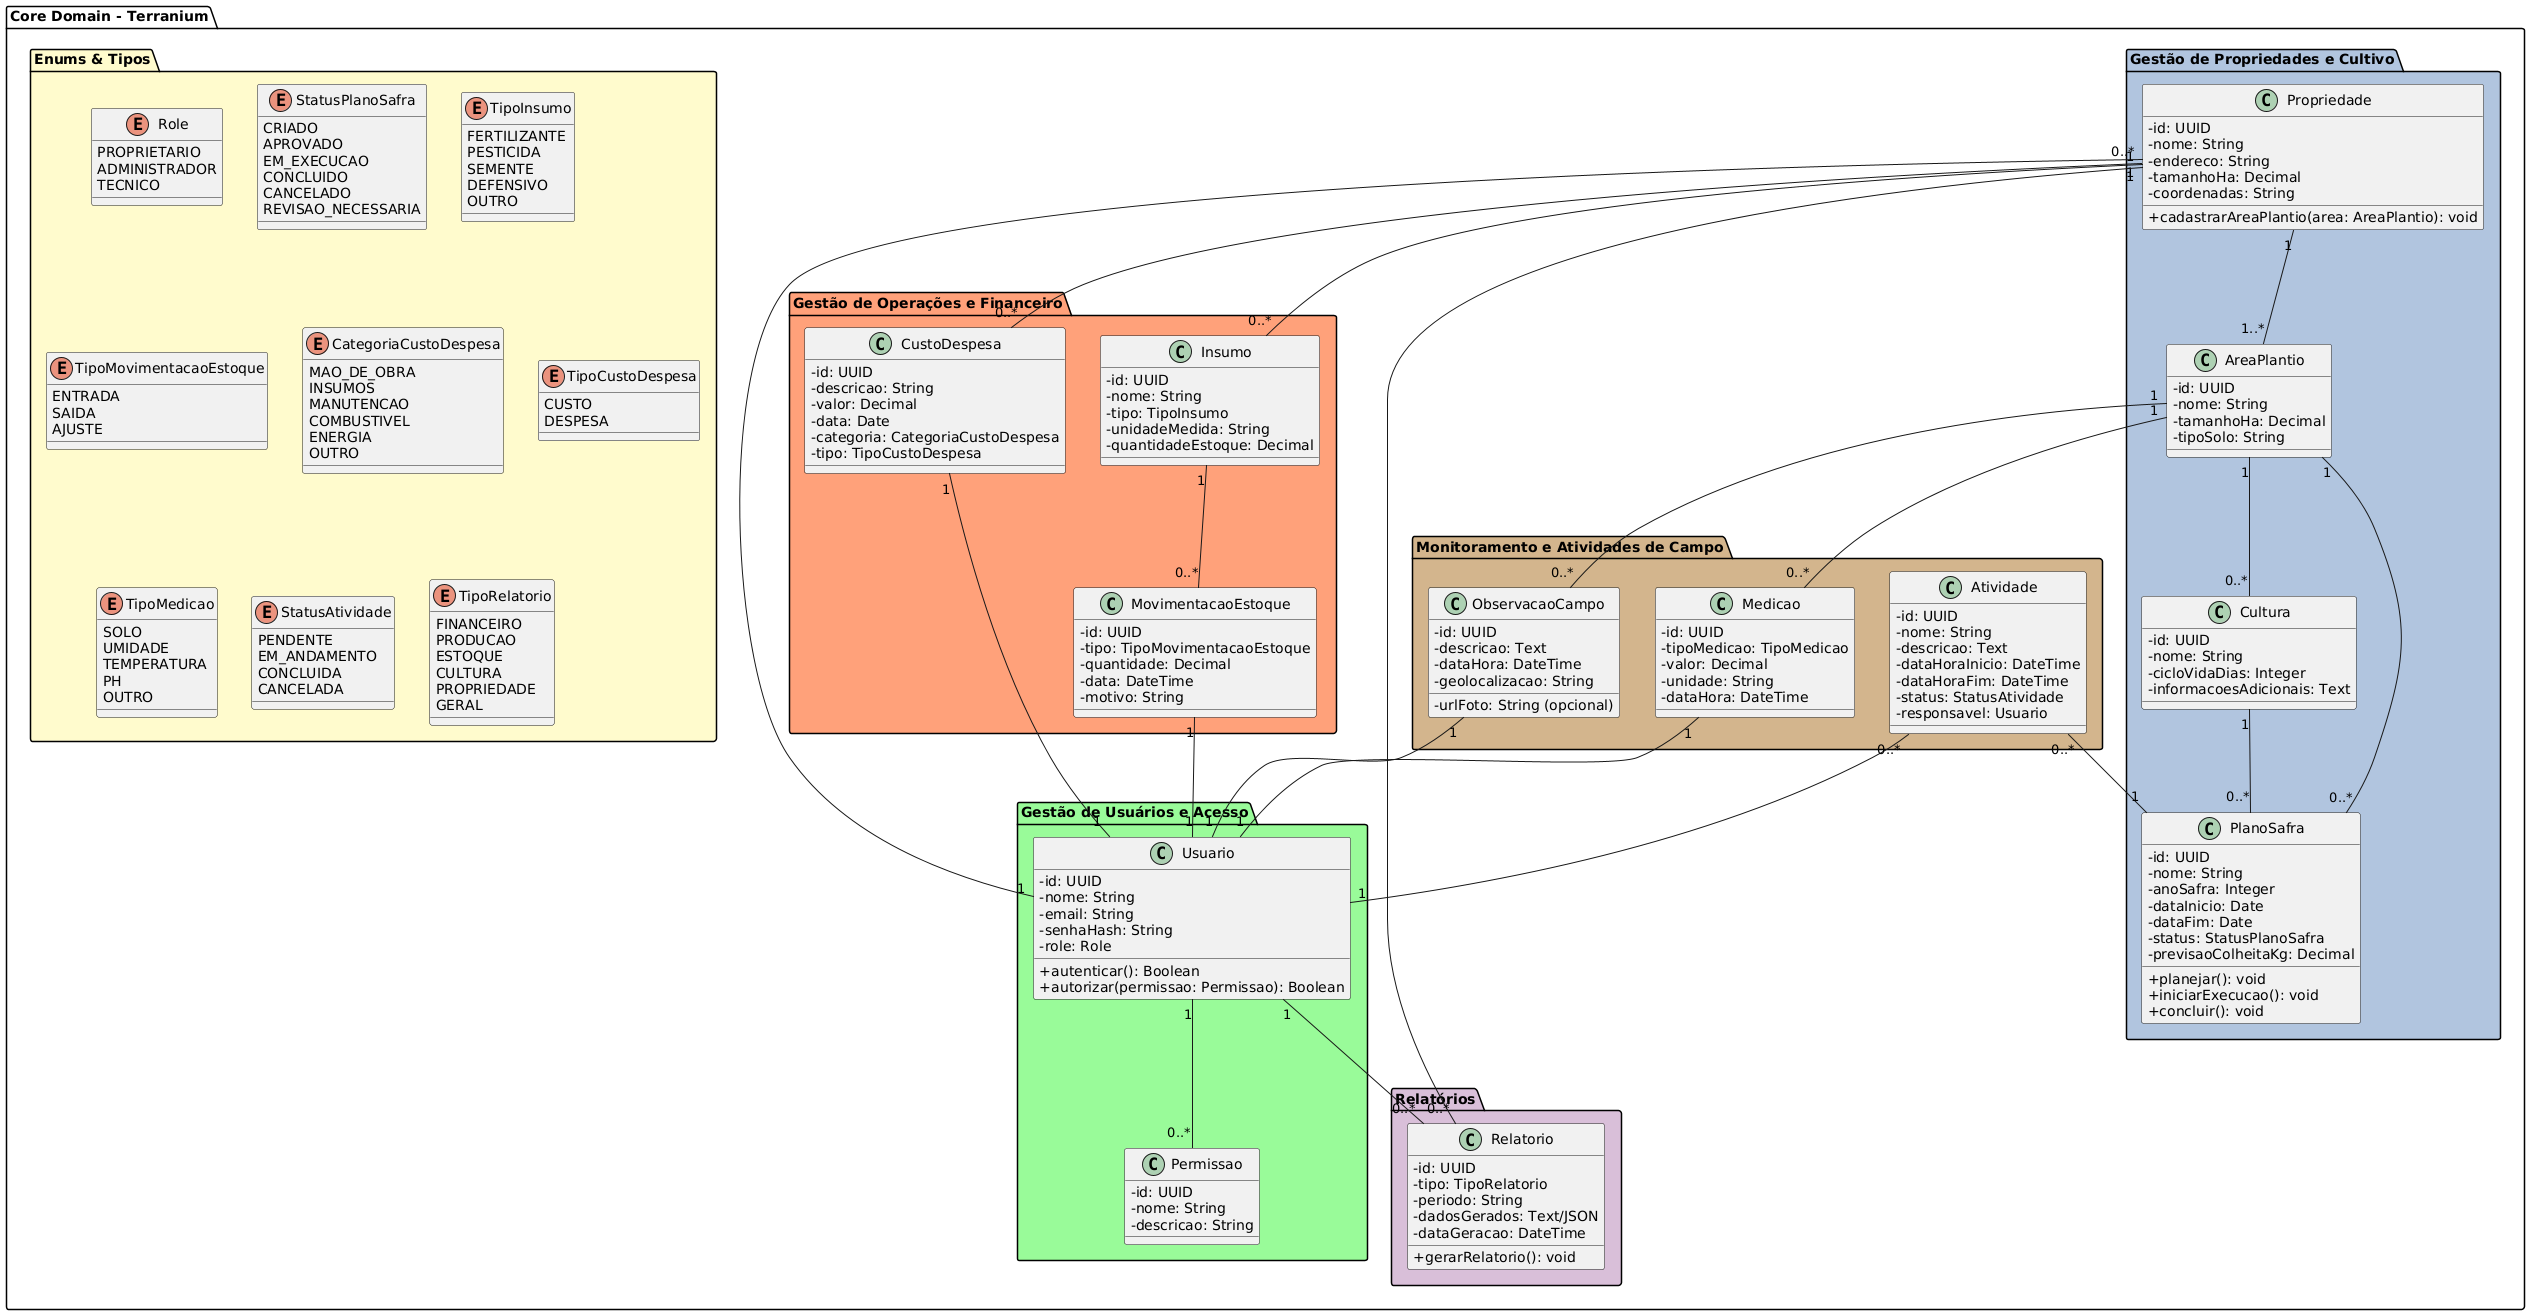

The diagram above was rendered by PlantUML. Its source (embedded in the PNG):
@startuml
skinparam classAttributeIconSize 0

package "Core Domain - Terranium" {

  package "Enums & Tipos" #LemonChiffon {
    enum Role {
      PROPRIETARIO
      ADMINISTRADOR
      TECNICO
    }

    enum StatusPlanoSafra {
      CRIADO
      APROVADO
      EM_EXECUCAO
      CONCLUIDO
      CANCELADO
      REVISAO_NECESSARIA
    }

    enum TipoInsumo {
      FERTILIZANTE
      PESTICIDA
      SEMENTE
      DEFENSIVO
      OUTRO
    }

    enum TipoMovimentacaoEstoque {
      ENTRADA
      SAIDA
      AJUSTE
    }

    enum CategoriaCustoDespesa {
      MAO_DE_OBRA
      INSUMOS
      MANUTENCAO
      COMBUSTIVEL
      ENERGIA
      OUTRO
    }

    enum TipoCustoDespesa {
      CUSTO
      DESPESA
    }

    enum TipoMedicao {
      SOLO
      UMIDADE
      TEMPERATURA
      PH
      OUTRO
    }

    enum StatusAtividade {
      PENDENTE
      EM_ANDAMENTO
      CONCLUIDA
      CANCELADA
    }

    enum TipoRelatorio {
      FINANCEIRO
      PRODUCAO
      ESTOQUE
      CULTURA
      PROPRIEDADE
      GERAL
    }
  }

  package "Gestão de Usuários e Acesso" #PaleGreen {
    class Usuario {
      - id: UUID
      - nome: String
      - email: String
      - senhaHash: String
      - role: Role
      + autenticar(): Boolean
      + autorizar(permissao: Permissao): Boolean
    }

    class Permissao {
      - id: UUID
      - nome: String
      - descricao: String
    }
  }

  package "Gestão de Propriedades e Cultivo" #LightSteelBlue {
    class Propriedade {
      - id: UUID
      - nome: String
      - endereco: String
      - tamanhoHa: Decimal
      - coordenadas: String
      + cadastrarAreaPlantio(area: AreaPlantio): void
    }

    class AreaPlantio {
      - id: UUID
      - nome: String
      - tamanhoHa: Decimal
      - tipoSolo: String
    }

    class Cultura {
      - id: UUID
      - nome: String
      - cicloVidaDias: Integer
      - informacoesAdicionais: Text
    }

    class PlanoSafra {
      - id: UUID
      - nome: String
      - anoSafra: Integer
      - dataInicio: Date
      - dataFim: Date
      - status: StatusPlanoSafra
      - previsaoColheitaKg: Decimal
      + planejar(): void
      + iniciarExecucao(): void
      + concluir(): void
    }
  }

  package "Gestão de Operações e Financeiro" #LightSalmon {
    class Insumo {
      - id: UUID
      - nome: String
      - tipo: TipoInsumo
      - unidadeMedida: String
      - quantidadeEstoque: Decimal
    }

    class MovimentacaoEstoque {
      - id: UUID
      - tipo: TipoMovimentacaoEstoque
      - quantidade: Decimal
      - data: DateTime
      - motivo: String
    }

    class CustoDespesa {
      - id: UUID
      - descricao: String
      - valor: Decimal
      - data: Date
      - categoria: CategoriaCustoDespesa
      - tipo: TipoCustoDespesa
    }
  }

  package "Monitoramento e Atividades de Campo" #Tan {
    class ObservacaoCampo {
      - id: UUID
      - descricao: Text
      - dataHora: DateTime
      - geolocalizacao: String
      - urlFoto: String (opcional)
    }

    class Medicao {
      - id: UUID
      - tipoMedicao: TipoMedicao
      - valor: Decimal
      - unidade: String
      - dataHora: DateTime
    }

    class Atividade {
      - id: UUID
      - nome: String
      - descricao: Text
      - dataHoraInicio: DateTime
      - dataHoraFim: DateTime
      - status: StatusAtividade
      - responsavel: Usuario
    }
  }

  package "Relatórios" #Thistle {
    class Relatorio {
      - id: UUID
      - tipo: TipoRelatorio
      - periodo: String
      - dadosGerados: Text/JSON
      - dataGeracao: DateTime
      + gerarRelatorio(): void
    }
  }

' Relacionamentos
' Gestão de Usuários e Acesso
Usuario "1" -- "0..*" Permissao : ""  

' Gestão de Propriedades e Cultivo
Usuario "1" -- "0..*" Propriedade : ""  
Propriedade "1" -- "1..*" AreaPlantio : ""  
AreaPlantio "1" -- "0..*" Cultura : ""  
Cultura "1" -- "0..*" PlanoSafra : "" 
AreaPlantio "1" -- "0..*" PlanoSafra : "" 

' Gestão de Operações e Financeiro
Propriedade "1" -- "0..*" Insumo : "" 
Insumo "1" -- "0..*" MovimentacaoEstoque : ""  
MovimentacaoEstoque "1" -- "1" Usuario : "" 

Propriedade "1" -- "0..*" CustoDespesa : ""  
CustoDespesa "1" -- "1" Usuario : "" 

' Monitoramento e Atividades de Campo
AreaPlantio "1" -- "0..*" ObservacaoCampo : "" 
ObservacaoCampo "1" -- "1" Usuario :"" 

AreaPlantio "1" -- "0..*" Medicao : "" 
Medicao "1" -- "1" Usuario : "" 

PlanoSafra "1" -- "0..*" Atividade : ""  
Usuario "1" -- "0..*" Atividade : ""  

' Relatórios
Usuario "1" -- "0..*" Relatorio : "" 
Propriedade "1" -- "0..*" Relatorio : "" 

}
@enduml